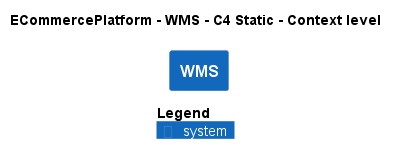

The diagram above was rendered by PlantUML. Its source (embedded in the PNG):
@startuml
!pragma layout smetana
!include ..\..\..\.c4s\C4_Context.puml

AddElementTag("c4interflow:lifecycle:new", $bgColor=green, $fontColor=#ffffff, $borderColor=green, $shadowing="False")
AddElementTag("c4interflow:lifecycle:changed", $bgColor=orange, $fontColor=#ffffff, $borderColor=orange, $shadowing="False")
AddElementTag("c4interflow:lifecycle:removed", $bgColor=red, $fontColor=#ffffff, $borderColor=red, $shadowing="False")

AddRelTag("c4interflow:lifecycle:new", $textColor=green, $lineColor=green)
AddRelTag("c4interflow:lifecycle:changed", $textColor=orange, $lineColor=orange)
AddRelTag("c4interflow:lifecycle:removed", $textColor=red, $lineColor=red)

SHOW_PERSON_PORTRAIT()
LAYOUT_TOP_DOWN()

skinparam linetype polyline

title ECommercePlatform - WMS - C4 Static - Context level

System(ECommercePlatform.SoftwareSystems.WMS, "WMS", "")



SHOW_LEGEND()
@enduml